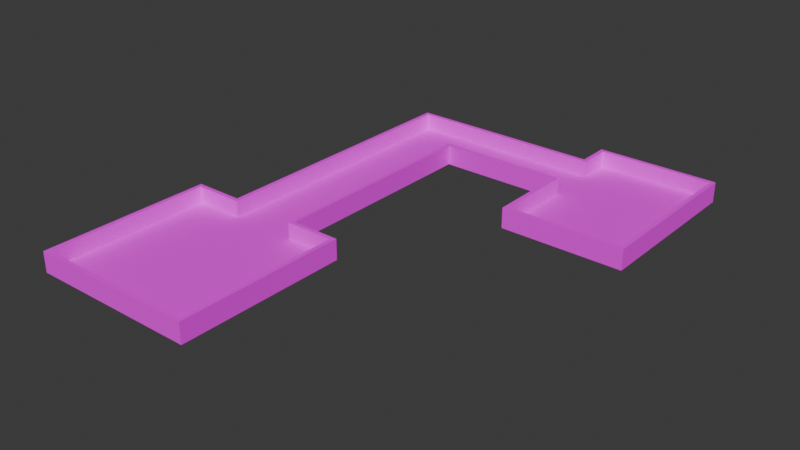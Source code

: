 # Source: mle-basic3-2.blend  (saved by Blender 4.0.36; exported with 4.5.12 LTS)
import bpy
from mathutils import Matrix  # noqa: F401  (used for matrix-valued properties, if any)

bpy.ops.wm.read_factory_settings(use_empty=True)
scene = bpy.context.scene
scene.name = 'Scene'

# ---- collections
col_collection = bpy.data.collections.new('Collection'); scene.collection.children.link(col_collection)

# ---- images (referenced by path relative to the original .blend; pixels are not part of the script)
import os
ASSET_DIR = os.environ.get("B2B_ASSET_DIR", "")  # directory of the original .blend (textures are referenced by path, not embedded)
HERE = os.path.dirname(os.path.abspath(__file__))  # packed textures are extracted next to this script under _unpacked/

def load_image(name, relpath, width, height, colorspace="sRGB"):
    """Load a texture the original file referenced (path relative to the .blend, or extracted next to this script)."""
    p = next((c for c in (os.path.join(HERE, relpath), os.path.join(ASSET_DIR, relpath)) if relpath and os.path.exists(c)), "")
    if p:
        img = bpy.data.images.load(p, check_existing=True)
        img.name = name
    else:  # same state as the original file: an image datablock whose file is absent (Cycles renders it pink)
        img = bpy.data.images.new(name, width, height)
        img.source = "FILE"
        img.filepath = "//" + (relpath or name)
    img.colorspace_settings.name = colorspace
    return img
img_texture_08_png = load_image('texture_08.png', 'texture_08.png', 1024, 1024, 'sRGB')
img_texture_13_png = load_image('texture_13.png', 'texture_13.png', 1024, 1024, 'sRGB')

# ---- materials (node trees are filled in below, after node groups)
mat_floor = bpy.data.materials.new('Floor')
mat_floor.use_transparent_shadow = False
mat_wall = bpy.data.materials.new('Wall')
mat_wall.use_transparent_shadow = False

# ---- material node trees
mat_floor.use_nodes = True; mat_floor.node_tree.nodes.clear()
_N = mat_floor.node_tree.nodes; _L = mat_floor.node_tree.links
n0 = _N.new('ShaderNodeBsdfPrincipled'); n0.name = 'Principled BSDF'; n0.location = (10, 300)
n0.inputs[2].default_value = 1.0
n0.inputs[3].default_value = 1.45
n1 = _N.new('ShaderNodeOutputMaterial'); n1.name = 'Material Output'; n1.location = (300, 300)
n2 = _N.new('ShaderNodeTexImage'); n2.name = 'Image Texture'; n2.location = (-383, 296)
n2.image = img_texture_08_png
_L.new(n0.outputs[0], n1.inputs[0])
_L.new(n2.outputs[0], n0.inputs[0])
n1.is_active_output = True
mat_wall.use_nodes = True; mat_wall.node_tree.nodes.clear()
_N = mat_wall.node_tree.nodes; _L = mat_wall.node_tree.links
n0 = _N.new('ShaderNodeBsdfPrincipled'); n0.name = 'Principled BSDF'; n0.location = (10, 300)
n0.inputs[2].default_value = 1.0
n0.inputs[3].default_value = 1.45
n1 = _N.new('ShaderNodeOutputMaterial'); n1.name = 'Material Output'; n1.location = (300, 300)
n2 = _N.new('ShaderNodeTexImage'); n2.name = 'Image Texture'; n2.location = (-418, 243)
n2.image = img_texture_13_png
_L.new(n0.outputs[0], n1.inputs[0])
_L.new(n2.outputs[0], n0.inputs[0])
n1.is_active_output = True

# ---- world
world_world = bpy.data.worlds.new('World'); scene.world = world_world
world_world.color = (0.05088, 0.05088, 0.05088)
world_world.use_sun_shadow = False
world_world.sun_shadow_jitter_overblur = 0.0

# ---- meshes
me_floor_plan = bpy.data.meshes.new('floor-plan')
me_floor_plan.from_pydata([(-11.0, -8.0, 0.0), (-11.0, -18.0, 0.0), (-11.0, -8.0, 1.0), (-11.0, -18.0, 1.0), (-1.0, -8.0, 1.0), (-1.0, -8.0, 0.0), (-1.0, -18.0, 0.0), (-1.0, -18.0, 1.0), (-8.0, -8.0, 1.0), (-8.0, -8.0, 0.0), (-4.0, -8.0, 1.0), (-4.0, -8.0, 0.0), (-8.0, 9.0, 1.0), (-8.0, 9.0, 0.0), (-4.0, 6.0, 1.0), (-4.0, 6.0, 0.0), (4.0, 9.0, 1.0), (4.0, 9.0, 0.0), (4.0, 6.0, 1.0), (4.0, 6.0, 0.0), (4.0, 11.0, 1.0), (4.0, 11.0, 0.0), (4.0, 1.0, 1.0), (4.0, 1.0, 0.0), (11.0, 11.0, 1.0), (11.0, 11.0, 0.0), (11.0, 1.0, 1.0), (11.0, 1.0, 0.0)], [], [(1, 3, 7, 6), (2, 3, 1, 0), (6, 7, 4, 5), (8, 9, 13, 12), (2, 0, 9, 8), (5, 4, 10, 11), (15, 14, 18, 19), (11, 10, 14, 15), (12, 13, 17, 16), (16, 17, 21, 20), (19, 18, 22, 23), (20, 21, 25, 24), (24, 25, 27, 26), (23, 22, 26, 27), (6, 5, 11, 15, 19, 23, 27, 25, 21, 17, 13, 9, 0, 1)])
me_floor_plan.polygons.foreach_set('material_index', [1, 1, 1, 1, 1, 1, 1, 1, 1, 1, 1, 1, 1, 1, 0])
_uv = me_floor_plan.uv_layers.new(name='UVMap')
_uv.uv.foreach_set('vector', [0.0, 0.0, 1.0, 0.0, 1.0, 1.0, 0.0, 1.0, 0.0, 0.0, 1.0, 0.0, 1.0, 1.0, 0.0, 1.0, 0.0, 0.0, 1.0, 0.0, 1.0, 1.0, 0.0, 1.0, 0.0, 0.0, 1.0, 0.0, 1.0, 1.0, 0.0, 1.0, 0.0, 0.0, 1.0, 0.0, 1.0, 1.0, 0.0, 1.0, 0.0, 0.0, 1.0, 0.0, 1.0, 1.0, 0.0, 1.0, 0.0, 0.0, 1.0, 0.0, 1.0, 1.0, 0.0, 1.0, 0.0, 0.0, 1.0, 0.0, 1.0, 1.0, 0.0, 1.0, 0.0, 0.0, 1.0, 0.0, 1.0, 1.0, 0.0, 1.0, 0.0, 0.0, 1.0, 0.0, 1.0, 1.0, 0.0, 1.0, 0.0, 0.0, 1.0, 0.0, 1.0, 1.0, 0.0, 1.0, 0.0, 0.0, 1.0, 0.0, 1.0, 1.0, 0.0, 1.0, 0.0, 0.0, 1.0, 0.0, 1.0, 1.0, 0.0, 1.0, 0.0, 0.0, 1.0, 0.0, 1.0, 1.0, 0.0, 1.0, 5.0, 4.981e-07, 5.0, 5.0, 3.5, 5.0, 3.5, 12.0, 7.5, 12.0, 7.5, 9.5, 11.0, 9.5, 11.0, 14.5, 7.5, 14.5, 7.5, 13.5, 1.5, 13.5, 1.5, 5.0, -4.186e-08, 5.0, 0.0, 0.0])
me_floor_plan.materials.append(mat_floor)
me_floor_plan.materials.append(mat_wall)
me_floor_plan.update()

# ---- objects
ob_floor_plan = bpy.data.objects.new('floor-plan', me_floor_plan)
ob_enemy_spawn_000 = bpy.data.objects.new('enemy-spawn.000', None)
ob_player_spawn_000 = bpy.data.objects.new('player-spawn.000', None)

# ---- transforms, parenting, visibility, modifiers, constraints
ob_floor_plan.location = (0.0, 0.0, 0.0)
_m = ob_floor_plan.modifiers.new('Solidify', 'SOLIDIFY')
_m.solidify_mode = 'NON_MANIFOLD'
_m.thickness = 0.25
_m.nonmanifold_boundary_mode = 'FLAT'
_m.nonmanifold_merge_threshold = 0.0
ob_enemy_spawn_000.parent = ob_floor_plan
ob_enemy_spawn_000.location = (-6.0, -13.0, 0.0)
ob_player_spawn_000.parent = ob_floor_plan
ob_player_spawn_000.location = (9.0, 4.0, 0.0)

# ---- collection membership
col_collection.objects.link(ob_floor_plan)
col_collection.objects.link(ob_enemy_spawn_000)
col_collection.objects.link(ob_player_spawn_000)

# ---- scene / render settings (as saved in the file)
scene.frame_start = 1; scene.frame_end = 250; scene.frame_set(0)
scene.render.engine = 'BLENDER_EEVEE_NEXT'
scene.cycles.sampling_pattern = 'TABULATED_SOBOL'
bpy.context.view_layer.update()

# ---- added for rendering (the .blend has no active camera and no usable light): camera, sun
cam_auto = bpy.data.cameras.new('AutoCamera')
cam_auto.lens = 50.0
cam_auto.sensor_width = 36.0
cam_auto.clip_end = 1000.0
ob_auto_camera = bpy.data.objects.new('AutoCamera', cam_auto)
scene.collection.objects.link(ob_auto_camera)
ob_auto_camera.location = (34.3464, -44.7157, 27.8521)
ob_auto_camera.rotation_euler = (1.09748, -7.21219e-08, 0.694738)
scene.camera = ob_auto_camera
light_auto_sun = bpy.data.lights.new('AutoSun', 'SUN')
light_auto_sun.energy = 3.0
light_auto_sun.angle = 0.0523599
ob_auto_sun = bpy.data.objects.new('AutoSun', light_auto_sun)
scene.collection.objects.link(ob_auto_sun)
ob_auto_sun.rotation_euler = (0.872665, 0.174533, 0.523599)
bpy.context.view_layer.update()
